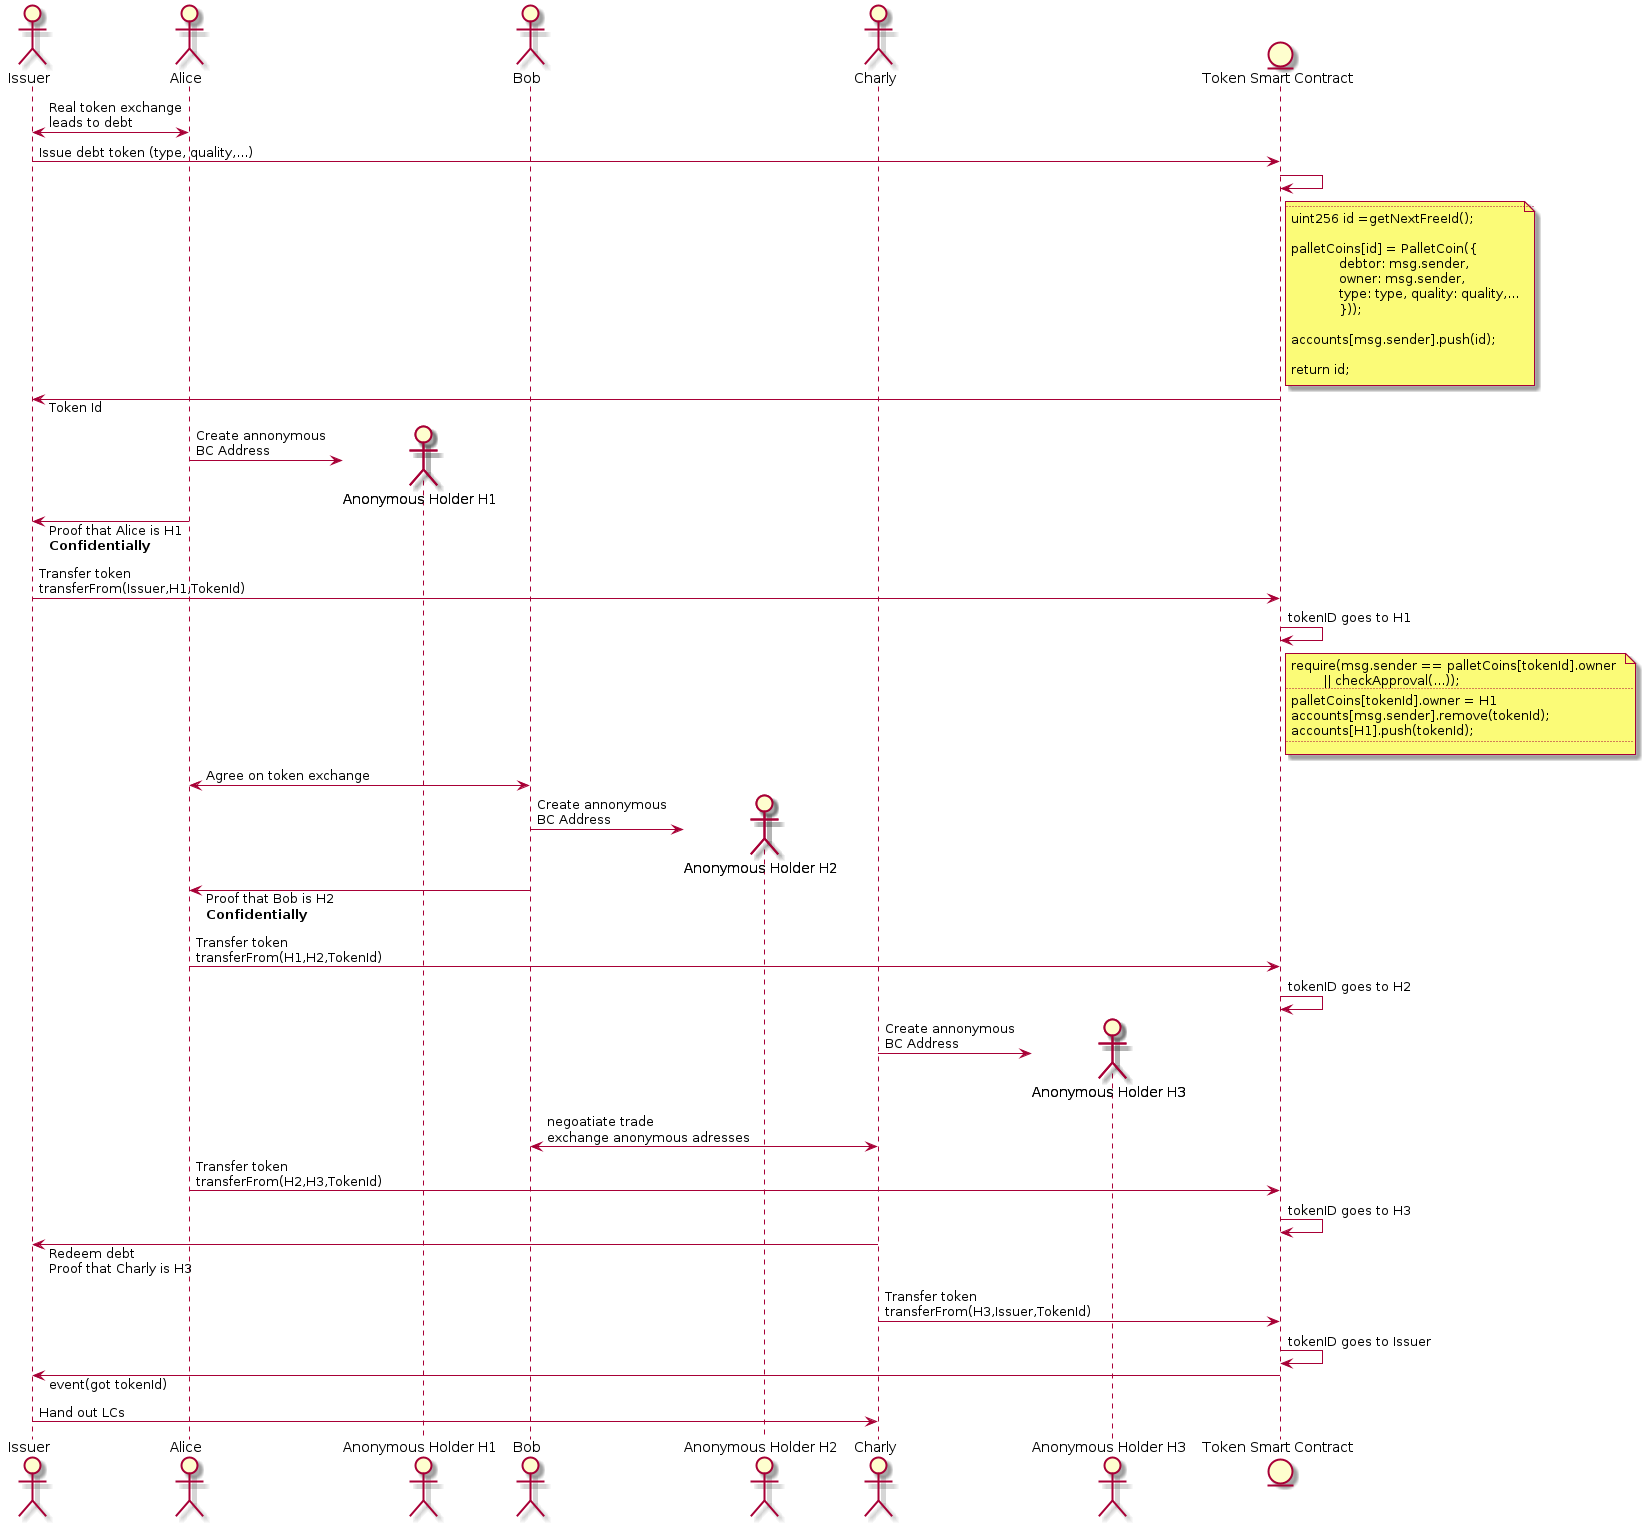

The diagram above was rendered by PlantUML. Its source (embedded in the PNG):
@startuml
skinparam responseMessageBelowArrow true

actor "Issuer" as Issuer
actor Alice
actor "Anonymous Holder H1" as H1
actor Bob
actor "Anonymous Holder H2" as H2
actor Charly
actor "Anonymous Holder H3" as H3

entity "Token Smart Contract" as SC

Alice <-> Issuer: Real token exchange\nleads to debt

Issuer -> SC : Issue debt token (type, quality,...)
SC -> SC: 
note right of SC
...
uint256 id =getNextFreeId();

palletCoins[id] = PalletCoin({
            debtor: msg.sender,
            owner: msg.sender,
            type: type, quality: quality,...
            }));

accounts[msg.sender].push(id);

return id;
end note

SC -> Issuer: Token Id

Alice -> H1 **: Create annonymous\nBC Address

Alice -> Issuer: Proof that Alice is H1\n**Confidentially**

Issuer -> SC: Transfer token\ntransferFrom(Issuer,H1,TokenId)

SC->SC: tokenID goes to H1
note right of SC
require(msg.sender == palletCoins[tokenId].owner 
        || checkApproval(...));
...
palletCoins[tokenId].owner = H1 
accounts[msg.sender].remove(tokenId);
accounts[H1].push(tokenId);
...
end note

Alice <-> Bob: Agree on token exchange

Bob -> H2 **:Create annonymous\nBC Address
Bob -> Alice: Proof that Bob is H2\n**Confidentially**


Alice -> SC: Transfer token\ntransferFrom(H1,H2,TokenId)
SC->SC: tokenID goes to H2

Charly -> H3 **:Create annonymous\nBC Address
Bob <-> Charly: negoatiate trade\nexchange anonymous adresses
Alice -> SC: Transfer token\ntransferFrom(H2,H3,TokenId)
SC->SC:tokenID goes to H3

Charly -> Issuer:Redeem debt\nProof that Charly is H3
Charly -> SC: Transfer token\ntransferFrom(H3,Issuer,TokenId) 
SC->SC: tokenID goes to Issuer
SC -> Issuer: event(got tokenId)

Issuer -> Charly:Hand out LCs

@enduml